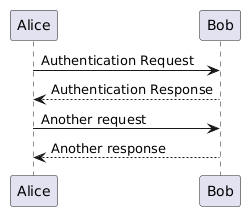

The diagram above was rendered by PlantUML. Its source (embedded in the PNG):
@startuml
Alice -> Bob: Authentication Request
Bob --> Alice: Authentication Response
Alice -> Bob: Another request
Bob --> Alice: Another response
@enduml